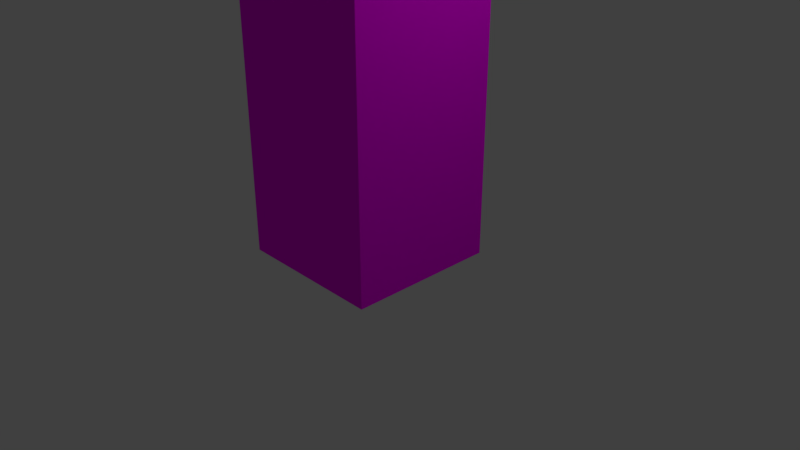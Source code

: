 # Source: basictree2.blend  (saved by Blender 2.79.0; exported with 4.5.12 LTS)
import bpy
from mathutils import Matrix  # noqa: F401  (used for matrix-valued properties, if any)

bpy.ops.wm.read_factory_settings(use_empty=True)
scene = bpy.context.scene
scene.name = 'Scene'

# ---- collections
col_collection_1 = bpy.data.collections.new('Collection 1'); scene.collection.children.link(col_collection_1)

# ---- images (referenced by path relative to the original .blend; pixels are not part of the script)
import os
ASSET_DIR = os.environ.get("B2B_ASSET_DIR", "")  # directory of the original .blend (textures are referenced by path, not embedded)
HERE = os.path.dirname(os.path.abspath(__file__))  # packed textures are extracted next to this script under _unpacked/

def load_image(name, relpath, width, height, colorspace="sRGB"):
    """Load a texture the original file referenced (path relative to the .blend, or extracted next to this script)."""
    p = next((c for c in (os.path.join(HERE, relpath), os.path.join(ASSET_DIR, relpath)) if relpath and os.path.exists(c)), "")
    if p:
        img = bpy.data.images.load(p, check_existing=True)
        img.name = name
    else:  # same state as the original file: an image datablock whose file is absent (Cycles renders it pink)
        img = bpy.data.images.new(name, width, height)
        img.source = "FILE"
        img.filepath = "//" + (relpath or name)
    img.colorspace_settings.name = colorspace
    return img
img_basictree1t1_png = load_image('basictree1t1.png', 'basictree1t1.png', 1024, 1024, 'sRGB')
img_basictreebase1t1_png = load_image('basictreeBase1t1.png', 'basictreeBase1t1.png', 1024, 1024, 'sRGB')

# ---- materials (node trees are filled in below, after node groups)
mat_btreemat1 = bpy.data.materials.new('BTreeMat1')
mat_btreemat1.alpha_threshold = 0.0
mat_btreemat1.roughness = 0.5
mat_btreebasemat1 = bpy.data.materials.new('BTreeBaseMat1')
mat_btreebasemat1.alpha_threshold = 0.0
mat_btreebasemat1.roughness = 0.5

# ---- material node trees
mat_btreemat1.use_nodes = True; mat_btreemat1.node_tree.nodes.clear()
_N = mat_btreemat1.node_tree.nodes; _L = mat_btreemat1.node_tree.links
n0 = _N.new('ShaderNodeOutputMaterial'); n0.name = 'Material Output'; n0.location = (300, 300)
n1 = _N.new('ShaderNodeBsdfDiffuse'); n1.name = 'Diffuse BSDF'; n1.location = (10, 300)
n2 = _N.new('ShaderNodeTexImage'); n2.name = 'Image Texture'; n2.location = (-180, 300)
n2.width = 140
n2.image = img_basictree1t1_png
_L.new(n1.outputs[0], n0.inputs[0])
_L.new(n2.outputs[0], n1.inputs[0])
n0.is_active_output = True
mat_btreebasemat1.use_nodes = True; mat_btreebasemat1.node_tree.nodes.clear()
_N = mat_btreebasemat1.node_tree.nodes; _L = mat_btreebasemat1.node_tree.links
n0 = _N.new('ShaderNodeOutputMaterial'); n0.name = 'Material Output'; n0.location = (300, 300)
n1 = _N.new('ShaderNodeBsdfDiffuse'); n1.name = 'Diffuse BSDF'; n1.location = (10, 300)
n2 = _N.new('ShaderNodeTexImage'); n2.name = 'Image Texture'; n2.location = (-180, 300)
n2.width = 140
n2.image = img_basictreebase1t1_png
_L.new(n1.outputs[0], n0.inputs[0])
_L.new(n2.outputs[0], n1.inputs[0])
n0.is_active_output = True

# ---- world
world_world = bpy.data.worlds.new('World'); scene.world = world_world
world_world.color = (0.05088, 0.05088, 0.05088)
world_world.use_sun_shadow = False
world_world.sun_shadow_jitter_overblur = 0.0
world_world.cycles.sampling_method = 'MANUAL'

# ---- cameras
cam_camera = bpy.data.cameras.new('Camera')
cam_camera.clip_end = 100.0
cam_camera.lens = 35.0
cam_camera.sensor_width = 32.0
cam_camera.sensor_height = 18.0
cam_camera.ortho_scale = 7.314
cam_camera.dof.focus_distance = 0.0

# ---- lights
light_lamp = bpy.data.lights.new('Lamp', 'POINT')
light_lamp.transmission_factor = 0.0
light_lamp.cutoff_distance = 30.0
light_lamp.energy = 100.0
light_lamp.shadow_buffer_clip_start = 1.001
light_lamp.shadow_soft_size = 0.1
light_lamp.shadow_maximum_resolution = 0.006
light_lamp.use_absolute_resolution = True

# ---- meshes
me_cone = bpy.data.meshes.new('Cone')
me_cone.from_pydata([(0.0, 1.0, -1.0), (0.1951, 0.9808, -1.0), (0.3827, 0.9239, -1.0), (0.5556, 0.8315, -1.0), (0.7071, 0.7071, -1.0), (0.8315, 0.5556, -1.0), (0.9239, 0.3827, -1.0), (0.9808, 0.1951, -1.0), (1.0, 7.55e-08, -1.0), (0.9808, -0.1951, -1.0), (0.9239, -0.3827, -1.0), (0.8315, -0.5556, -1.0), (0.7071, -0.7071, -1.0), (0.5556, -0.8315, -1.0), (0.3827, -0.9239, -1.0), (0.1951, -0.9808, -1.0), (-3.258e-07, -1.0, -1.0), (-0.1951, -0.9808, -1.0), (-0.3827, -0.9239, -1.0), (-0.5556, -0.8315, -1.0), (-0.7071, -0.7071, -1.0), (-0.8315, -0.5556, -1.0), (-0.9239, -0.3827, -1.0), (0.0, 0.0, 1.0), (-0.9808, -0.1951, -1.0), (-1.0, 9.656e-07, -1.0), (-0.9808, 0.1951, -1.0), (-0.9239, 0.3827, -1.0), (-0.8315, 0.5556, -1.0), (-0.7071, 0.7071, -1.0), (-0.5556, 0.8315, -1.0), (-0.3827, 0.9239, -1.0), (-0.1951, 0.9808, -1.0)], [], [(0, 23, 1), (1, 23, 2), (2, 23, 3), (3, 23, 4), (4, 23, 5), (5, 23, 6), (6, 23, 7), (7, 23, 8), (8, 23, 9), (9, 23, 10), (10, 23, 11), (11, 23, 12), (12, 23, 13), (13, 23, 14), (14, 23, 15), (15, 23, 16), (16, 23, 17), (17, 23, 18), (18, 23, 19), (19, 23, 20), (20, 23, 21), (21, 23, 22), (22, 23, 24), (24, 23, 25), (25, 23, 26), (26, 23, 27), (27, 23, 28), (28, 23, 29), (29, 23, 30), (30, 23, 31), (31, 23, 32), (32, 23, 0), (0, 1, 2, 3, 4, 5, 6, 7, 8, 9, 10, 11, 12, 13, 14, 15, 16, 17, 18, 19, 20, 21, 22, 24, 25, 26, 27, 28, 29, 30, 31, 32)])
_uv = me_cone.uv_layers.new(name='UVMap')
_uv.uv.foreach_set('vector', [0.4702, 0.376, 0.7039, 0.03818, 0.4936, 0.3961, 0.4936, 0.3961, 0.7039, 0.03818, 0.521, 0.4146, 0.521, 0.4146, 0.7039, 0.03818, 0.5513, 0.4308, 0.5513, 0.4308, 0.7039, 0.03818, 0.5833, 0.4439, 0.5833, 0.4439, 0.7039, 0.03818, 0.6158, 0.4536, 0.6158, 0.4536, 0.7039, 0.03818, 0.6475, 0.4593, 0.6475, 0.4593, 0.7039, 0.03818, 0.6773, 0.461, 0.6773, 0.461, 0.7039, 0.03818, 0.7039, 0.4586, 0.03487, 0.8296, 0.2667, 0.4946, 0.05475, 0.8492, 0.05475, 0.8492, 0.2667, 0.4946, 0.07941, 0.8675, 0.07941, 0.8675, 0.2667, 0.4946, 0.1079, 0.8839, 0.1079, 0.8839, 0.2667, 0.4946, 0.1391, 0.8977, 0.1391, 0.8977, 0.2667, 0.4946, 0.1719, 0.9084, 0.1719, 0.9084, 0.2667, 0.4946, 0.2049, 0.9156, 0.2049, 0.9156, 0.2667, 0.4946, 0.2369, 0.919, 0.2369, 0.919, 0.2667, 0.4946, 0.2667, 0.9184, 0.7532, 0.892, 0.9651, 0.5374, 0.7778, 0.9104, 0.7778, 0.9104, 0.9651, 0.5374, 0.8063, 0.9268, 0.8063, 0.9268, 0.9651, 0.5374, 0.8375, 0.9406, 0.8375, 0.9406, 0.9651, 0.5374, 0.8703, 0.9513, 0.8703, 0.9513, 0.9651, 0.5374, 0.9033, 0.9584, 0.9033, 0.9584, 0.9651, 0.5374, 0.9353, 0.9618, 0.9353, 0.9618, 0.9651, 0.5374, 0.9651, 0.9613, 0.6834, 0.538, 0.6834, 0.9618, 0.6536, 0.5374, 0.6536, 0.5374, 0.6834, 0.9618, 0.6216, 0.5408, 0.6216, 0.5408, 0.6834, 0.9618, 0.5886, 0.548, 0.5886, 0.548, 0.6834, 0.9618, 0.5558, 0.5587, 0.5558, 0.5587, 0.6834, 0.9618, 0.5246, 0.5725, 0.5246, 0.5725, 0.6834, 0.9618, 0.4961, 0.5888, 0.4961, 0.5888, 0.6834, 0.9618, 0.4715, 0.6072, 0.4715, 0.6072, 0.6834, 0.9618, 0.4516, 0.6268, 0.4516, 0.355, 0.7039, 0.03818, 0.4702, 0.376, 0.03487, 0.2469, 0.03487, 0.2095, 0.04153, 0.1728, 0.05461, 0.1382, 0.0736, 0.1071, 0.09776, 0.0806, 0.1262, 0.05981, 0.1578, 0.04549, 0.1913, 0.03818, 0.2254, 0.03818, 0.259, 0.04549, 0.2905, 0.05981, 0.319, 0.0806, 0.3431, 0.1071, 0.3621, 0.1382, 0.3752, 0.1728, 0.3819, 0.2095, 0.3819, 0.2469, 0.3752, 0.2836, 0.3621, 0.3182, 0.3431, 0.3493, 0.319, 0.3758, 0.2905, 0.3966, 0.259, 0.4109, 0.2254, 0.4182, 0.1913, 0.4182, 0.1578, 0.4109, 0.1262, 0.3966, 0.09776, 0.3758, 0.0736, 0.3493, 0.05461, 0.3182, 0.04153, 0.2836])
me_cone.materials.append(mat_btreemat1)
me_cone.use_remesh_preserve_volume = False
me_cone.use_remesh_preserve_attributes = False
me_cone.use_mirror_vertex_groups = False
me_cone.update()
me_cube_001 = bpy.data.meshes.new('Cube.001')
me_cube_001.from_pydata([(-1.0, -1.0, -1.0), (-1.0, -1.0, 1.0), (-1.0, 1.0, -1.0), (-1.0, 1.0, 1.0), (1.0, -1.0, -1.0), (1.0, -1.0, 1.0), (1.0, 1.0, -1.0), (1.0, 1.0, 1.0)], [], [(0, 1, 3, 2), (2, 3, 7, 6), (6, 7, 5, 4), (4, 5, 1, 0), (2, 6, 4, 0), (7, 3, 1, 5)])
_uv = me_cube_001.uv_layers.new(name='UVMap')
_uv.uv.foreach_set('vector', [0.3056, 0.6389, 0.02778, 0.6389, 0.02778, 0.3611, 0.3056, 0.3611, 0.6389, 0.3056, 0.3611, 0.3056, 0.3611, 0.02778, 0.6389, 0.02778, 0.3056, 0.3056, 0.02778, 0.3056, 0.02778, 0.02778, 0.3056, 0.02778, 0.3611, 0.6389, 0.3611, 0.3611, 0.6389, 0.3611, 0.6389, 0.6389, 0.3056, 0.9722, 0.02778, 0.9722, 0.02778, 0.6944, 0.3056, 0.6944, 0.9722, 0.02778, 0.9722, 0.3056, 0.6944, 0.3056, 0.6944, 0.02778])
me_cube_001.materials.append(mat_btreebasemat1)
me_cube_001.use_remesh_preserve_volume = False
me_cube_001.use_remesh_preserve_attributes = False
me_cube_001.use_mirror_vertex_groups = False
me_cube_001.update()

# ---- objects
ob_cone = bpy.data.objects.new('Cone', me_cone)
ob_cube = bpy.data.objects.new('Cube', me_cube_001)
ob_lamp = bpy.data.objects.new('Lamp', light_lamp)
ob_camera = bpy.data.objects.new('Camera', cam_camera)

# ---- transforms, parenting, visibility, modifiers, constraints
ob_cone.location = (0.0, 0.0, 9.472)
ob_cone.scale = (3.196, 3.196, 3.196)
ob_cone.lineart.crease_threshold = 0.0
ob_cube.location = (0.0, 0.0, 3.21)
ob_cube.scale = (1.0, 1.0, -3.172)
ob_cube.lineart.crease_threshold = 0.0
ob_lamp.location = (4.076, 1.005, 5.904)
ob_lamp.rotation_euler = (0.6503, 0.05522, 1.866)
ob_lamp.lock_rotations_4d = False
ob_lamp.empty_display_type = 'ARROWS'
ob_lamp.color = (0.0, 0.0, 0.0, 0.0)
ob_lamp.lineart.crease_threshold = 0.0
ob_camera.location = (7.481, -6.508, 5.344)
ob_camera.rotation_euler = (1.109, 0.0, 0.8149)
ob_camera.lock_rotations_4d = False
ob_camera.empty_display_type = 'ARROWS'
ob_camera.color = (0.0, 0.0, 0.0, 0.0)
ob_camera.display_type = 'WIRE'
ob_camera.lineart.crease_threshold = 0.0

# ---- collection membership
col_collection_1.objects.link(ob_cone)
col_collection_1.objects.link(ob_cube)
col_collection_1.objects.link(ob_lamp)
col_collection_1.objects.link(ob_camera)

# ---- scene / render settings (as saved in the file)
scene.camera = ob_camera
scene.frame_start = 1; scene.frame_end = 250; scene.frame_set(1)
scene.render.engine = 'CYCLES'
scene.render.resolution_percentage = 50
scene.render.dither_intensity = 0.0
scene.cycles.use_denoising = False
scene.cycles.samples = 128
scene.cycles.sampling_pattern = 'TABULATED_SOBOL'
scene.cycles.use_adaptive_sampling = False
scene.cycles.use_light_tree = False
scene.cycles.blur_glossy = 0.0
scene.cycles.sample_clamp_indirect = 0.0
scene.view_settings.view_transform = 'Standard'
bpy.context.view_layer.update()

